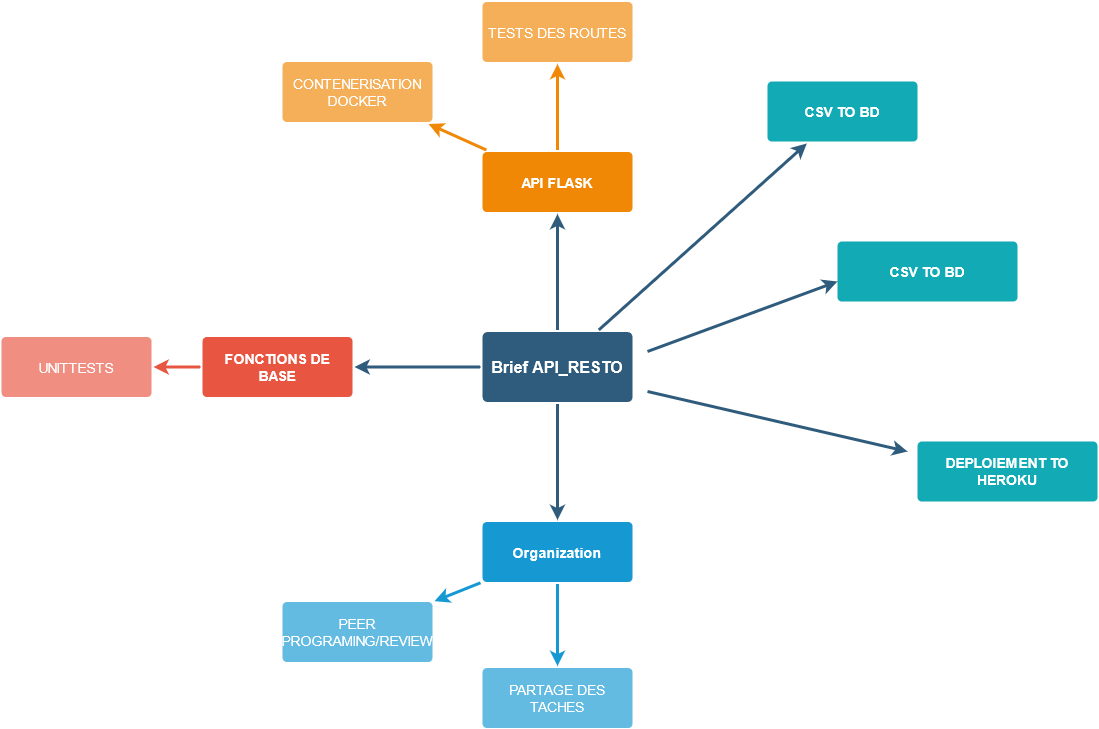

The diagram above was exported from draw.io. Its source (the exported page's mxGraphModel, read from the mxfile embedded in the PNG):
<mxGraphModel dx="1887" dy="1045" grid="1" gridSize="10" guides="1" tooltips="1" connect="1" arrows="1" fold="1" page="1" pageScale="1" pageWidth="1169" pageHeight="827" background="#ffffff" math="0" shadow="0">
  <root>
    <mxCell id="0" />
    <mxCell id="1" parent="0" />
    <mxCell id="1745" value="" style="edgeStyle=none;rounded=0;jumpStyle=none;html=1;shadow=0;labelBackgroundColor=none;startArrow=none;startFill=0;endArrow=classic;endFill=1;jettySize=auto;orthogonalLoop=1;strokeColor=#2F5B7C;strokeWidth=3;fontFamily=Helvetica;fontSize=16;fontColor=#23445D;spacing=5;" parent="1" source="1749" target="1764" edge="1">
      <mxGeometry relative="1" as="geometry" />
    </mxCell>
    <mxCell id="1746" value="" style="edgeStyle=none;rounded=0;jumpStyle=none;html=1;shadow=0;labelBackgroundColor=none;startArrow=none;startFill=0;endArrow=classic;endFill=1;jettySize=auto;orthogonalLoop=1;strokeColor=#2F5B7C;strokeWidth=3;fontFamily=Helvetica;fontSize=16;fontColor=#23445D;spacing=5;" parent="1" source="1749" target="1771" edge="1">
      <mxGeometry relative="1" as="geometry" />
    </mxCell>
    <mxCell id="1747" value="" style="edgeStyle=none;rounded=0;jumpStyle=none;html=1;shadow=0;labelBackgroundColor=none;startArrow=none;startFill=0;endArrow=classic;endFill=1;jettySize=auto;orthogonalLoop=1;strokeColor=#2F5B7C;strokeWidth=3;fontFamily=Helvetica;fontSize=16;fontColor=#23445D;spacing=5;" parent="1" source="1749" target="1760" edge="1">
      <mxGeometry relative="1" as="geometry" />
    </mxCell>
    <mxCell id="1748" value="" style="edgeStyle=none;rounded=0;jumpStyle=none;html=1;shadow=0;labelBackgroundColor=none;startArrow=none;startFill=0;endArrow=classic;endFill=1;jettySize=auto;orthogonalLoop=1;strokeColor=#2F5B7C;strokeWidth=3;fontFamily=Helvetica;fontSize=16;fontColor=#23445D;spacing=5;" parent="1" source="1749" target="1753" edge="1">
      <mxGeometry relative="1" as="geometry" />
    </mxCell>
    <mxCell id="1749" value="Brief API_RESTO" style="rounded=1;whiteSpace=wrap;html=1;shadow=0;labelBackgroundColor=none;strokeColor=none;strokeWidth=3;fillColor=#2F5B7C;fontFamily=Helvetica;fontSize=16;fontColor=#FFFFFF;align=center;fontStyle=1;spacing=5;arcSize=7;perimeterSpacing=2;" parent="1" vertex="1">
      <mxGeometry x="495" y="380.5" width="150" height="70" as="geometry" />
    </mxCell>
    <mxCell id="1751" value="" style="edgeStyle=none;rounded=1;jumpStyle=none;html=1;shadow=0;labelBackgroundColor=none;startArrow=none;startFill=0;jettySize=auto;orthogonalLoop=1;strokeColor=#E85642;strokeWidth=3;fontFamily=Helvetica;fontSize=14;fontColor=#FFFFFF;spacing=5;fontStyle=1;fillColor=#b0e3e6;" parent="1" source="1753" target="1755" edge="1">
      <mxGeometry relative="1" as="geometry" />
    </mxCell>
    <mxCell id="1753" value="FONCTIONS DE BASE " style="rounded=1;whiteSpace=wrap;html=1;shadow=0;labelBackgroundColor=none;strokeColor=none;strokeWidth=3;fillColor=#e85642;fontFamily=Helvetica;fontSize=14;fontColor=#FFFFFF;align=center;spacing=5;fontStyle=1;arcSize=7;perimeterSpacing=2;" parent="1" vertex="1">
      <mxGeometry x="215" y="385.5" width="150" height="60" as="geometry" />
    </mxCell>
    <mxCell id="1755" value="UNITTESTS" style="rounded=1;whiteSpace=wrap;html=1;shadow=0;labelBackgroundColor=none;strokeColor=none;strokeWidth=3;fillColor=#f08e81;fontFamily=Helvetica;fontSize=14;fontColor=#FFFFFF;align=center;spacing=5;fontStyle=0;arcSize=7;perimeterSpacing=2;" parent="1" vertex="1">
      <mxGeometry x="14" y="385.5" width="150" height="60" as="geometry" />
    </mxCell>
    <mxCell id="1757" value="" style="edgeStyle=none;rounded=0;jumpStyle=none;html=1;shadow=0;labelBackgroundColor=none;startArrow=none;startFill=0;endArrow=classic;endFill=1;jettySize=auto;orthogonalLoop=1;strokeColor=#1699D3;strokeWidth=3;fontFamily=Helvetica;fontSize=14;fontColor=#FFFFFF;spacing=5;" parent="1" source="1760" target="1763" edge="1">
      <mxGeometry relative="1" as="geometry" />
    </mxCell>
    <mxCell id="1758" value="" style="edgeStyle=none;rounded=0;jumpStyle=none;html=1;shadow=0;labelBackgroundColor=none;startArrow=none;startFill=0;endArrow=classic;endFill=1;jettySize=auto;orthogonalLoop=1;strokeColor=#1699D3;strokeWidth=3;fontFamily=Helvetica;fontSize=14;fontColor=#FFFFFF;spacing=5;" parent="1" source="1760" target="1762" edge="1">
      <mxGeometry relative="1" as="geometry" />
    </mxCell>
    <mxCell id="1760" value="Organization" style="rounded=1;whiteSpace=wrap;html=1;shadow=0;labelBackgroundColor=none;strokeColor=none;strokeWidth=3;fillColor=#1699d3;fontFamily=Helvetica;fontSize=14;fontColor=#FFFFFF;align=center;spacing=5;fontStyle=1;arcSize=7;perimeterSpacing=2;" parent="1" vertex="1">
      <mxGeometry x="495" y="570.5" width="150" height="60" as="geometry" />
    </mxCell>
    <mxCell id="1762" value="PARTAGE DES TACHES" style="rounded=1;whiteSpace=wrap;html=1;shadow=0;labelBackgroundColor=none;strokeColor=none;strokeWidth=3;fillColor=#64bbe2;fontFamily=Helvetica;fontSize=14;fontColor=#FFFFFF;align=center;spacing=5;arcSize=7;perimeterSpacing=2;" parent="1" vertex="1">
      <mxGeometry x="495" y="716.5" width="150" height="60" as="geometry" />
    </mxCell>
    <mxCell id="1763" value="PEER PROGRAMING/REVIEW" style="rounded=1;whiteSpace=wrap;html=1;shadow=0;labelBackgroundColor=none;strokeColor=none;strokeWidth=3;fillColor=#64bbe2;fontFamily=Helvetica;fontSize=14;fontColor=#FFFFFF;align=center;spacing=5;arcSize=7;perimeterSpacing=2;" parent="1" vertex="1">
      <mxGeometry x="295" y="650.5" width="150" height="60" as="geometry" />
    </mxCell>
    <mxCell id="1764" value="API FLASK" style="rounded=1;whiteSpace=wrap;html=1;shadow=0;labelBackgroundColor=none;strokeColor=none;strokeWidth=3;fillColor=#F08705;fontFamily=Helvetica;fontSize=14;fontColor=#FFFFFF;align=center;spacing=5;fontStyle=1;arcSize=7;perimeterSpacing=2;" parent="1" vertex="1">
      <mxGeometry x="495" y="200.5" width="150" height="60" as="geometry" />
    </mxCell>
    <mxCell id="1767" value="TESTS DES ROUTES" style="rounded=1;whiteSpace=wrap;html=1;shadow=0;labelBackgroundColor=none;strokeColor=none;strokeWidth=3;fillColor=#f5af58;fontFamily=Helvetica;fontSize=14;fontColor=#FFFFFF;align=center;spacing=5;arcSize=7;perimeterSpacing=2;" parent="1" vertex="1">
      <mxGeometry x="495" y="50.5" width="150" height="60" as="geometry" />
    </mxCell>
    <mxCell id="1768" value="" style="edgeStyle=none;rounded=0;jumpStyle=none;html=1;shadow=0;labelBackgroundColor=none;startArrow=none;startFill=0;endArrow=classic;endFill=1;jettySize=auto;orthogonalLoop=1;strokeColor=#F08705;strokeWidth=3;fontFamily=Helvetica;fontSize=14;fontColor=#FFFFFF;spacing=5;" parent="1" source="1764" target="1767" edge="1">
      <mxGeometry relative="1" as="geometry" />
    </mxCell>
    <mxCell id="1769" value="CONTENERISATION DOCKER" style="rounded=1;whiteSpace=wrap;html=1;shadow=0;labelBackgroundColor=none;strokeColor=none;strokeWidth=3;fillColor=#f5af58;fontFamily=Helvetica;fontSize=14;fontColor=#FFFFFF;align=center;spacing=5;arcSize=7;perimeterSpacing=2;" parent="1" vertex="1">
      <mxGeometry x="295" y="110.5" width="150" height="60" as="geometry" />
    </mxCell>
    <mxCell id="1770" value="" style="edgeStyle=none;rounded=0;jumpStyle=none;html=1;shadow=0;labelBackgroundColor=none;startArrow=none;startFill=0;endArrow=classic;endFill=1;jettySize=auto;orthogonalLoop=1;strokeColor=#F08705;strokeWidth=3;fontFamily=Helvetica;fontSize=14;fontColor=#FFFFFF;spacing=5;" parent="1" source="1764" target="1769" edge="1">
      <mxGeometry relative="1" as="geometry" />
    </mxCell>
    <mxCell id="1771" value="CSV TO BD" style="rounded=1;whiteSpace=wrap;html=1;shadow=0;labelBackgroundColor=none;strokeColor=none;strokeWidth=3;fillColor=#12aab5;fontFamily=Helvetica;fontSize=14;fontColor=#FFFFFF;align=center;spacing=5;fontStyle=1;arcSize=7;perimeterSpacing=2;" parent="1" vertex="1">
      <mxGeometry x="780" y="129.9999999999999" width="150" height="60" as="geometry" />
    </mxCell>
    <mxCell id="7t3Pt22DAa8kaE9E0dkB-1779" value="CSV TO BD" style="rounded=1;whiteSpace=wrap;html=1;shadow=0;labelBackgroundColor=none;strokeColor=none;strokeWidth=3;fillColor=#12aab5;fontFamily=Helvetica;fontSize=14;fontColor=#FFFFFF;align=center;spacing=5;fontStyle=1;arcSize=7;perimeterSpacing=2;" vertex="1" parent="1">
      <mxGeometry x="850" y="290" width="180" height="60" as="geometry" />
    </mxCell>
    <mxCell id="7t3Pt22DAa8kaE9E0dkB-1782" value="DEPLOIEMENT TO HEROKU" style="rounded=1;whiteSpace=wrap;html=1;shadow=0;labelBackgroundColor=none;strokeColor=none;strokeWidth=3;fillColor=#12aab5;fontFamily=Helvetica;fontSize=14;fontColor=#FFFFFF;align=center;spacing=5;fontStyle=1;arcSize=7;perimeterSpacing=2;" vertex="1" parent="1">
      <mxGeometry x="930" y="490" width="180" height="60" as="geometry" />
    </mxCell>
    <mxCell id="7t3Pt22DAa8kaE9E0dkB-1783" value="" style="edgeStyle=none;rounded=0;jumpStyle=none;html=1;shadow=0;labelBackgroundColor=none;startArrow=none;startFill=0;endArrow=classic;endFill=1;jettySize=auto;orthogonalLoop=1;strokeColor=#2F5B7C;strokeWidth=3;fontFamily=Helvetica;fontSize=16;fontColor=#23445D;spacing=5;" edge="1" parent="1">
      <mxGeometry relative="1" as="geometry">
        <mxPoint x="660" y="400" as="sourcePoint" />
        <mxPoint x="850.0032681017613" y="330" as="targetPoint" />
      </mxGeometry>
    </mxCell>
    <mxCell id="7t3Pt22DAa8kaE9E0dkB-1785" value="" style="edgeStyle=none;rounded=0;jumpStyle=none;html=1;shadow=0;labelBackgroundColor=none;startArrow=none;startFill=0;endArrow=classic;endFill=1;jettySize=auto;orthogonalLoop=1;strokeColor=#2F5B7C;strokeWidth=3;fontFamily=Helvetica;fontSize=16;fontColor=#23445D;spacing=5;" edge="1" parent="1">
      <mxGeometry relative="1" as="geometry">
        <mxPoint x="660" y="440" as="sourcePoint" />
        <mxPoint x="920" y="500" as="targetPoint" />
      </mxGeometry>
    </mxCell>
  </root>
</mxGraphModel>